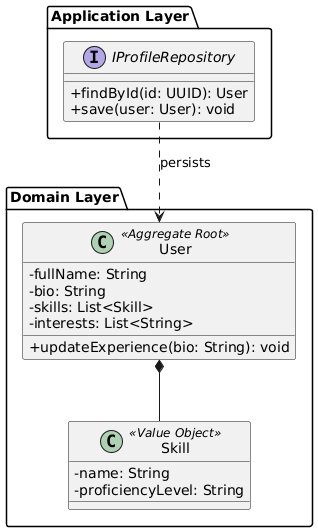

The diagram above was rendered by PlantUML. Its source (embedded in the PNG):
@startuml
skinparam classAttributeIconSize 0

package "Domain Layer" {
    class User <<Aggregate Root>> {
        - fullName: String
        - bio: String
        - skills: List<Skill>
        - interests: List<String>
        + updateExperience(bio: String): void
    }

    class Skill <<Value Object>> {
        - name: String
        - proficiencyLevel: String
    }

    User *-- Skill
}

package "Application Layer" {
    interface IProfileRepository {
        + findById(id: UUID): User
        + save(user: User): void
    }
}
IProfileRepository ..> User : persists
@enduml